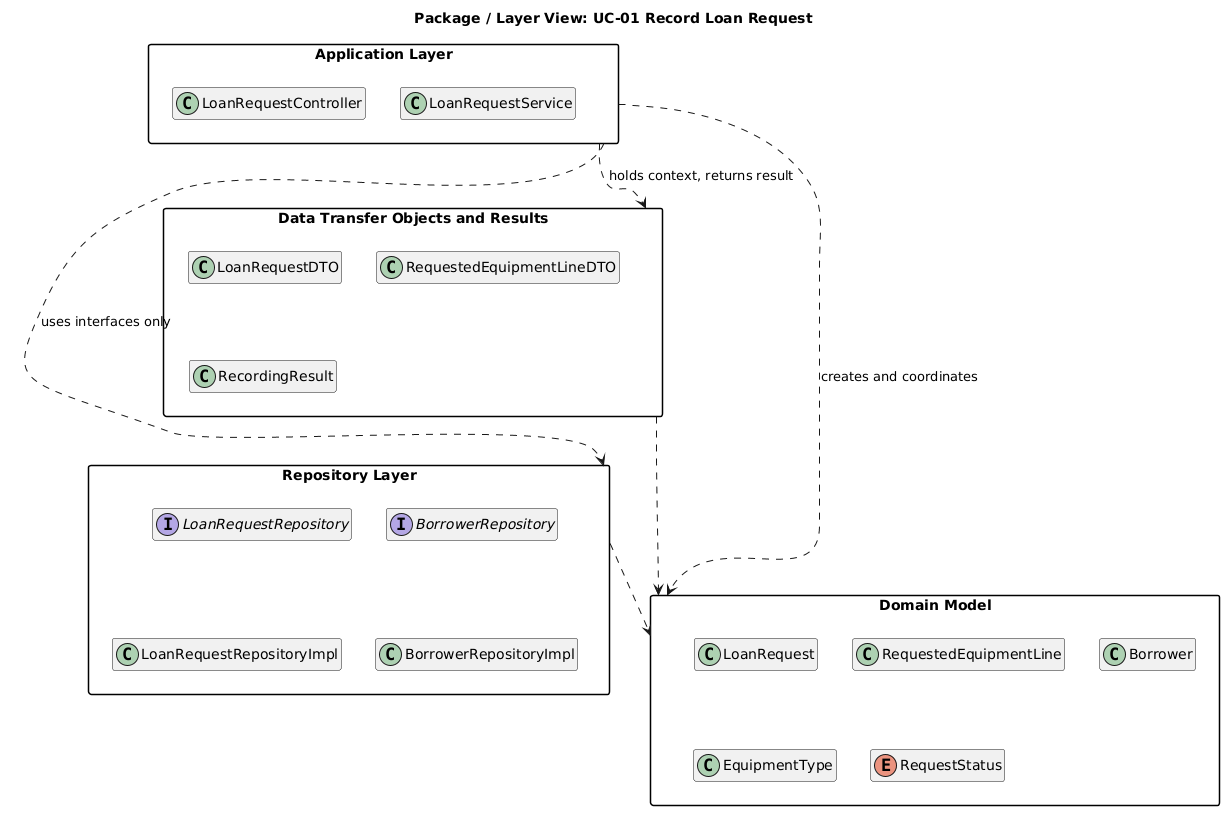

The diagram above was rendered by PlantUML. Its source (embedded in the PNG):
@startuml
title Package / Layer View: UC-01 Record Loan Request
skinparam packageStyle rectangle
hide empty members
top to bottom direction

package "Application Layer" as App {
  class LoanRequestController
  class LoanRequestService
}

package "Data Transfer Objects and Results" as DTO {
  class LoanRequestDTO
  class RequestedEquipmentLineDTO
  class RecordingResult
}

package "Domain Model" as Domain {
  class LoanRequest
  class RequestedEquipmentLine
  class Borrower
  class EquipmentType
  enum RequestStatus
}

package "Repository Layer" as Repo {
  interface LoanRequestRepository
  interface BorrowerRepository
  class LoanRequestRepositoryImpl
  class BorrowerRepositoryImpl
}

App ..> DTO : holds context, returns result
App ..> Domain : creates and coordinates
App ..> Repo : uses interfaces only
DTO ..> Domain
Repo ..> Domain
@enduml